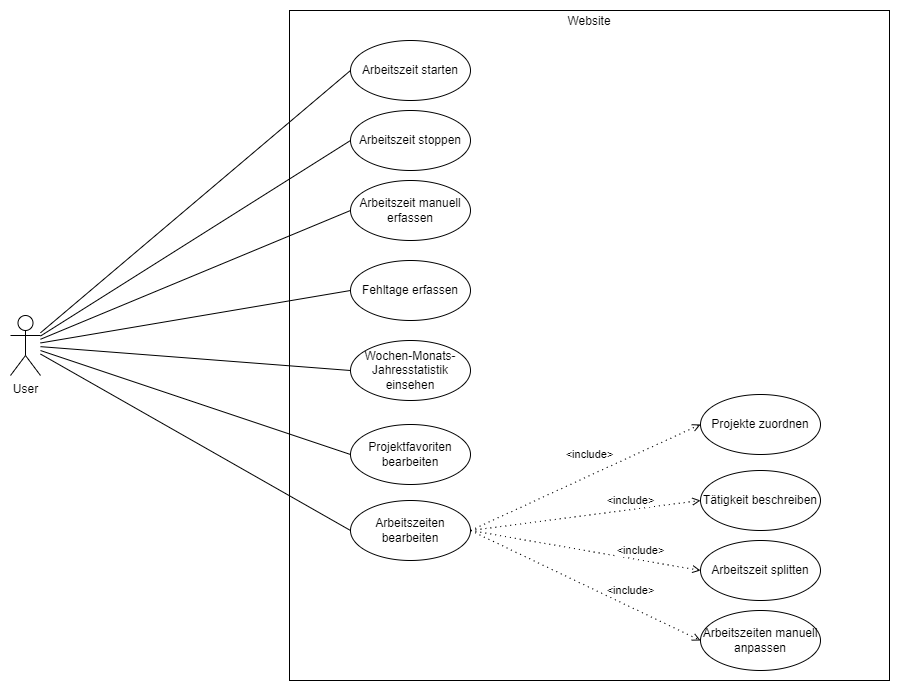

The diagram above was exported from draw.io. Its source (the exported page's mxGraphModel, read from the mxfile embedded in the PNG):
<mxGraphModel dx="1102" dy="865" grid="1" gridSize="10" guides="1" tooltips="1" connect="1" arrows="1" fold="1" page="1" pageScale="1" pageWidth="1169" pageHeight="827" math="0" shadow="0">
  <root>
    <mxCell id="0" />
    <mxCell id="1" parent="0" />
    <mxCell id="gQUhjizXA1RICHcdLNSa-1" value="Website" style="rounded=0;whiteSpace=wrap;html=1;sketch=0;labelPosition=center;verticalLabelPosition=top;align=center;verticalAlign=bottom;horizontal=1;spacingTop=0;spacingBottom=-20;" parent="1" vertex="1">
      <mxGeometry x="319" y="40" width="600" height="670" as="geometry" />
    </mxCell>
    <mxCell id="gQUhjizXA1RICHcdLNSa-4" value="Arbeitszeit manuell erfassen" style="ellipse;whiteSpace=wrap;html=1;rounded=0;sketch=0;" parent="1" vertex="1">
      <mxGeometry x="380" y="210" width="120" height="60" as="geometry" />
    </mxCell>
    <mxCell id="gQUhjizXA1RICHcdLNSa-5" value="Fehltage erfassen" style="ellipse;whiteSpace=wrap;html=1;rounded=0;sketch=0;" parent="1" vertex="1">
      <mxGeometry x="380" y="290" width="120" height="60" as="geometry" />
    </mxCell>
    <mxCell id="gQUhjizXA1RICHcdLNSa-6" value="Wochen-Monats-Jahresstatistik einsehen" style="ellipse;whiteSpace=wrap;html=1;rounded=0;sketch=0;" parent="1" vertex="1">
      <mxGeometry x="380" y="370" width="120" height="60" as="geometry" />
    </mxCell>
    <mxCell id="gQUhjizXA1RICHcdLNSa-7" value="Projektfavoriten bearbeiten" style="ellipse;whiteSpace=wrap;html=1;rounded=0;sketch=0;" parent="1" vertex="1">
      <mxGeometry x="380" y="454" width="120" height="60" as="geometry" />
    </mxCell>
    <mxCell id="gQUhjizXA1RICHcdLNSa-18" style="rounded=0;orthogonalLoop=1;jettySize=auto;html=1;entryX=0;entryY=0.5;entryDx=0;entryDy=0;dashed=1;dashPattern=1 4;endArrow=open;endFill=0;exitX=1;exitY=0.5;exitDx=0;exitDy=0;" parent="1" source="gQUhjizXA1RICHcdLNSa-9" target="gQUhjizXA1RICHcdLNSa-10" edge="1">
      <mxGeometry relative="1" as="geometry" />
    </mxCell>
    <mxCell id="gQUhjizXA1RICHcdLNSa-19" value="&amp;lt;include&amp;gt;" style="edgeLabel;html=1;align=center;verticalAlign=middle;resizable=0;points=[];" parent="gQUhjizXA1RICHcdLNSa-18" vertex="1" connectable="0">
      <mxGeometry x="0.5357" y="-1" relative="1" as="geometry">
        <mxPoint x="-58" y="4" as="offset" />
      </mxGeometry>
    </mxCell>
    <mxCell id="gQUhjizXA1RICHcdLNSa-20" style="edgeStyle=none;rounded=0;orthogonalLoop=1;jettySize=auto;html=1;dashed=1;dashPattern=1 4;endArrow=open;endFill=0;entryX=0;entryY=0.5;entryDx=0;entryDy=0;exitX=1;exitY=0.5;exitDx=0;exitDy=0;" parent="1" source="gQUhjizXA1RICHcdLNSa-9" target="gQUhjizXA1RICHcdLNSa-11" edge="1">
      <mxGeometry relative="1" as="geometry" />
    </mxCell>
    <mxCell id="gQUhjizXA1RICHcdLNSa-21" style="edgeStyle=none;rounded=0;orthogonalLoop=1;jettySize=auto;html=1;dashed=1;dashPattern=1 4;endArrow=open;endFill=0;entryX=0;entryY=0.5;entryDx=0;entryDy=0;exitX=1;exitY=0.5;exitDx=0;exitDy=0;" parent="1" source="gQUhjizXA1RICHcdLNSa-9" target="gQUhjizXA1RICHcdLNSa-12" edge="1">
      <mxGeometry relative="1" as="geometry" />
    </mxCell>
    <mxCell id="gQUhjizXA1RICHcdLNSa-22" style="edgeStyle=none;rounded=0;orthogonalLoop=1;jettySize=auto;html=1;entryX=0;entryY=0.5;entryDx=0;entryDy=0;dashed=1;dashPattern=1 4;endArrow=open;endFill=0;exitX=1;exitY=0.5;exitDx=0;exitDy=0;" parent="1" source="gQUhjizXA1RICHcdLNSa-9" target="gQUhjizXA1RICHcdLNSa-13" edge="1">
      <mxGeometry relative="1" as="geometry" />
    </mxCell>
    <mxCell id="gQUhjizXA1RICHcdLNSa-9" value="Arbeitszeiten bearbeiten" style="ellipse;whiteSpace=wrap;html=1;rounded=0;sketch=0;" parent="1" vertex="1">
      <mxGeometry x="380" y="530" width="120" height="60" as="geometry" />
    </mxCell>
    <mxCell id="gQUhjizXA1RICHcdLNSa-10" value="Projekte zuordnen" style="ellipse;whiteSpace=wrap;html=1;rounded=0;sketch=0;" parent="1" vertex="1">
      <mxGeometry x="730" y="424" width="120" height="60" as="geometry" />
    </mxCell>
    <mxCell id="gQUhjizXA1RICHcdLNSa-11" value="Tätigkeit beschreiben" style="ellipse;whiteSpace=wrap;html=1;rounded=0;sketch=0;" parent="1" vertex="1">
      <mxGeometry x="730" y="500" width="120" height="60" as="geometry" />
    </mxCell>
    <mxCell id="gQUhjizXA1RICHcdLNSa-12" value="Arbeitszeit splitten" style="ellipse;whiteSpace=wrap;html=1;rounded=0;sketch=0;" parent="1" vertex="1">
      <mxGeometry x="730" y="570" width="120" height="60" as="geometry" />
    </mxCell>
    <mxCell id="gQUhjizXA1RICHcdLNSa-13" value="Arbeitszeiten manuell anpassen" style="ellipse;whiteSpace=wrap;html=1;rounded=0;sketch=0;" parent="1" vertex="1">
      <mxGeometry x="730" y="640" width="120" height="60" as="geometry" />
    </mxCell>
    <mxCell id="gQUhjizXA1RICHcdLNSa-14" value="Arbeitszeit starten" style="ellipse;whiteSpace=wrap;html=1;rounded=0;sketch=0;" parent="1" vertex="1">
      <mxGeometry x="380" y="70" width="120" height="60" as="geometry" />
    </mxCell>
    <mxCell id="gQUhjizXA1RICHcdLNSa-15" value="Arbeitszeit stoppen" style="ellipse;whiteSpace=wrap;html=1;rounded=0;sketch=0;" parent="1" vertex="1">
      <mxGeometry x="380" y="140" width="120" height="60" as="geometry" />
    </mxCell>
    <mxCell id="gQUhjizXA1RICHcdLNSa-23" value="&amp;lt;include&amp;gt;" style="edgeLabel;html=1;align=center;verticalAlign=middle;resizable=0;points=[];" parent="1" vertex="1" connectable="0">
      <mxGeometry x="659.9974924060567" y="529.9980724727282" as="geometry" />
    </mxCell>
    <mxCell id="gQUhjizXA1RICHcdLNSa-24" value="&amp;lt;include&amp;gt;" style="edgeLabel;html=1;align=center;verticalAlign=middle;resizable=0;points=[];" parent="1" vertex="1" connectable="0">
      <mxGeometry x="669.9974924060567" y="579.9980724727282" as="geometry" />
    </mxCell>
    <mxCell id="gQUhjizXA1RICHcdLNSa-25" value="&amp;lt;include&amp;gt;" style="edgeLabel;html=1;align=center;verticalAlign=middle;resizable=0;points=[];" parent="1" vertex="1" connectable="0">
      <mxGeometry x="659.9974924060567" y="619.9980724727282" as="geometry" />
    </mxCell>
    <mxCell id="gQUhjizXA1RICHcdLNSa-28" value="" style="edgeStyle=none;rounded=0;orthogonalLoop=1;jettySize=auto;html=1;endArrow=none;endFill=0;entryX=0;entryY=0.5;entryDx=0;entryDy=0;" parent="1" source="gQUhjizXA1RICHcdLNSa-26" target="gQUhjizXA1RICHcdLNSa-14" edge="1">
      <mxGeometry relative="1" as="geometry" />
    </mxCell>
    <mxCell id="gQUhjizXA1RICHcdLNSa-29" style="edgeStyle=none;rounded=0;orthogonalLoop=1;jettySize=auto;html=1;entryX=0;entryY=0.5;entryDx=0;entryDy=0;endArrow=none;endFill=0;" parent="1" source="gQUhjizXA1RICHcdLNSa-26" target="gQUhjizXA1RICHcdLNSa-15" edge="1">
      <mxGeometry relative="1" as="geometry" />
    </mxCell>
    <mxCell id="gQUhjizXA1RICHcdLNSa-30" style="edgeStyle=none;rounded=0;orthogonalLoop=1;jettySize=auto;html=1;entryX=0;entryY=0.5;entryDx=0;entryDy=0;endArrow=none;endFill=0;" parent="1" source="gQUhjizXA1RICHcdLNSa-26" target="gQUhjizXA1RICHcdLNSa-4" edge="1">
      <mxGeometry relative="1" as="geometry" />
    </mxCell>
    <mxCell id="gQUhjizXA1RICHcdLNSa-31" style="edgeStyle=none;rounded=0;orthogonalLoop=1;jettySize=auto;html=1;entryX=0;entryY=0.5;entryDx=0;entryDy=0;endArrow=none;endFill=0;" parent="1" source="gQUhjizXA1RICHcdLNSa-26" target="gQUhjizXA1RICHcdLNSa-5" edge="1">
      <mxGeometry relative="1" as="geometry" />
    </mxCell>
    <mxCell id="gQUhjizXA1RICHcdLNSa-32" style="edgeStyle=none;rounded=0;orthogonalLoop=1;jettySize=auto;html=1;entryX=0;entryY=0.5;entryDx=0;entryDy=0;endArrow=none;endFill=0;" parent="1" source="gQUhjizXA1RICHcdLNSa-26" target="gQUhjizXA1RICHcdLNSa-6" edge="1">
      <mxGeometry relative="1" as="geometry" />
    </mxCell>
    <mxCell id="gQUhjizXA1RICHcdLNSa-33" style="edgeStyle=none;rounded=0;orthogonalLoop=1;jettySize=auto;html=1;entryX=0;entryY=0.5;entryDx=0;entryDy=0;endArrow=none;endFill=0;" parent="1" source="gQUhjizXA1RICHcdLNSa-26" target="gQUhjizXA1RICHcdLNSa-7" edge="1">
      <mxGeometry relative="1" as="geometry" />
    </mxCell>
    <mxCell id="gQUhjizXA1RICHcdLNSa-34" style="edgeStyle=none;rounded=0;orthogonalLoop=1;jettySize=auto;html=1;entryX=0;entryY=0.5;entryDx=0;entryDy=0;endArrow=none;endFill=0;" parent="1" source="gQUhjizXA1RICHcdLNSa-26" target="gQUhjizXA1RICHcdLNSa-9" edge="1">
      <mxGeometry relative="1" as="geometry" />
    </mxCell>
    <mxCell id="gQUhjizXA1RICHcdLNSa-26" value="User" style="shape=umlActor;verticalLabelPosition=bottom;verticalAlign=top;html=1;outlineConnect=0;rounded=0;sketch=0;" parent="1" vertex="1">
      <mxGeometry x="40" y="345" width="30" height="60" as="geometry" />
    </mxCell>
  </root>
</mxGraphModel>